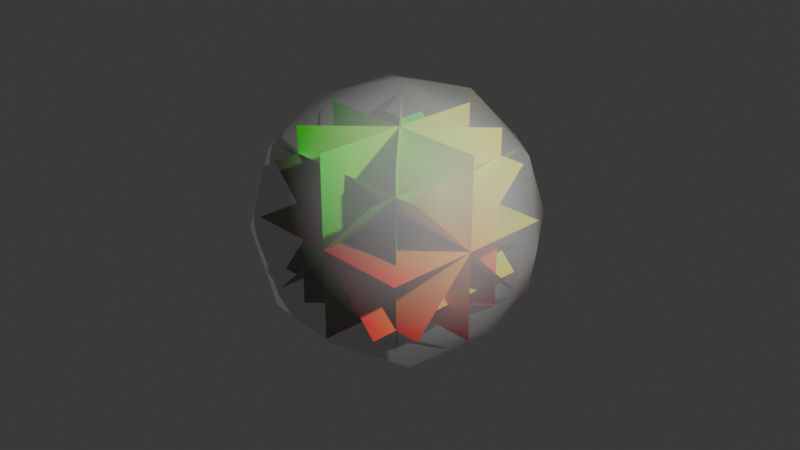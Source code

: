 # Source: quadMesh.blend  (saved by Blender 4.4.30; exported with 4.5.12 LTS)
import bpy
from mathutils import Matrix  # noqa: F401  (used for matrix-valued properties, if any)

bpy.ops.wm.read_factory_settings(use_empty=True)
scene = bpy.context.scene
scene.name = 'Scene'

# ---- collections
col_collection = bpy.data.collections.new('Collection'); scene.collection.children.link(col_collection)

# ---- images (referenced by path relative to the original .blend; pixels are not part of the script)
import os
ASSET_DIR = os.environ.get("B2B_ASSET_DIR", "")  # directory of the original .blend (textures are referenced by path, not embedded)
HERE = os.path.dirname(os.path.abspath(__file__))  # packed textures are extracted next to this script under _unpacked/

def load_image(name, relpath, width, height, colorspace="sRGB"):
    """Load a texture the original file referenced (path relative to the .blend, or extracted next to this script)."""
    p = next((c for c in (os.path.join(HERE, relpath), os.path.join(ASSET_DIR, relpath)) if relpath and os.path.exists(c)), "")
    if p:
        img = bpy.data.images.load(p, check_existing=True)
        img.name = name
    else:  # same state as the original file: an image datablock whose file is absent (Cycles renders it pink)
        img = bpy.data.images.new(name, width, height)
        img.source = "FILE"
        img.filepath = "//" + (relpath or name)
    img.colorspace_settings.name = colorspace
    return img
img_map2_png = load_image('map2.png', 'map2.png', 1024, 1024, 'sRGB')

# ---- materials (node trees are filled in below, after node groups)
mat_quad_material = bpy.data.materials.new('quad_material')
mat_sphere_material = bpy.data.materials.new('sphere_material')

# ---- material node trees
mat_quad_material.use_nodes = True; mat_quad_material.node_tree.nodes.clear()
_N = mat_quad_material.node_tree.nodes; _L = mat_quad_material.node_tree.links
n0 = _N.new('ShaderNodeBsdfPrincipled'); n0.name = 'Principled BSDF'; n0.location = (10, 300)
n1 = _N.new('ShaderNodeOutputMaterial'); n1.name = 'Material Output'; n1.location = (300, 300)
n2 = _N.new('ShaderNodeTexImage'); n2.name = 'Image Texture'; n2.location = (-1691, 415)
n2.image = img_map2_png
n3 = _N.new('ShaderNodeUVMap'); n3.name = 'UV Map'; n3.location = (-1033, 30)
_L.new(n0.outputs[0], n1.inputs[0])
_L.new(n3.outputs[0], n0.inputs[0])
n1.is_active_output = True
mat_sphere_material.use_nodes = True; mat_sphere_material.node_tree.nodes.clear()
_N = mat_sphere_material.node_tree.nodes; _L = mat_sphere_material.node_tree.links
n0 = _N.new('ShaderNodeBsdfPrincipled'); n0.name = 'Principled BSDF'; n0.location = (10, 300)
n0.inputs[4].default_value = 0.2591
n1 = _N.new('ShaderNodeOutputMaterial'); n1.name = 'Material Output'; n1.location = (300, 300)
_L.new(n0.outputs[0], n1.inputs[0])
n1.is_active_output = True

# ---- world
world_world = bpy.data.worlds.new('World'); scene.world = world_world
world_world.use_nodes = True; world_world.node_tree.nodes.clear()
_N = world_world.node_tree.nodes; _L = world_world.node_tree.links
n0 = _N.new('ShaderNodeOutputWorld'); n0.name = 'World Output'; n0.location = (300, 300)
n1 = _N.new('ShaderNodeBackground'); n1.name = 'Background'; n1.location = (10, 300)
n1.inputs[0].default_value = (0.05088, 0.05088, 0.05088, 1.0)
_L.new(n1.outputs[0], n0.inputs[0])
n0.is_active_output = True
world_world.color = (0.05088, 0.05088, 0.05088)
world_world.sun_shadow_jitter_overblur = 0.0

# ---- cameras
cam_camera = bpy.data.cameras.new('Camera')
cam_camera.clip_end = 100.0
cam_camera.ortho_scale = 7.314

# ---- lights
light_light = bpy.data.lights.new('Light', 'POINT')
light_light.energy = 1000.0
light_light.shadow_soft_size = 0.1

# ---- meshes
me_mesh = bpy.data.meshes.new('Mesh')
me_mesh.from_pydata([(-1.0, -1.0, 0.0), (1.0, -1.0, 0.0), (-1.0, 1.0, 0.0), (1.0, 1.0, 0.0), (-1.0, -0.7071, 0.7071), (1.0, -0.7071, 0.7071), (-1.0, 0.7071, -0.7071), (1.0, 0.7071, -0.7071), (-1.0, -0.7071, -0.7071), (1.0, -0.7071, -0.7071), (-1.0, 0.7071, 0.7071), (1.0, 0.7071, 0.7071), (-1.0, 0.0, -1.0), (1.0, 0.0, -1.0), (-1.0, 0.0, 1.0), (1.0, 0.0, 1.0), (-0.7071, -1.207, -0.2071), (0.7071, -0.2071, -1.207), (-0.7071, 0.2071, 1.207), (0.7071, 1.207, 0.2071), (0.0, -1.414, 0.0), (-8.742e-08, 0.0, -1.414), (8.742e-08, 0.0, 1.414), (0.0, 1.414, 0.0), (0.7071, -1.207, -0.2071), (-0.7071, -0.2071, -1.207), (0.7071, 0.2071, 1.207), (-0.7071, 1.207, 0.2071), (-0.7071, -1.207, 0.2071), (-0.7071, 0.2071, -1.207), (0.7071, -0.2071, 1.207), (0.7071, 1.207, -0.2071), (-0.7071, -0.2071, 1.207), (0.7071, -1.207, 0.2071), (-0.7071, 1.207, -0.2071), (0.7071, 0.2071, -1.207)], [], [(0, 1, 3, 2), (4, 5, 7, 6), (8, 9, 11, 10), (12, 13, 15, 14), (16, 17, 19, 18), (20, 21, 23, 22), (24, 25, 27, 26), (28, 29, 31, 30), (32, 33, 35, 34)])
_uv = me_mesh.uv_layers.new(name='UVMap')
_uv.uv.foreach_set('vector', [0.0, 0.0, 1.0, 0.0, 1.0, 1.0, 0.0, 1.0, 0.0, 0.0, 1.0, 0.0, 1.0, 1.0, 0.0, 1.0, 0.0, 0.0, 1.0, 0.0, 1.0, 1.0, 0.0, 1.0, 0.0, 0.0, 1.0, 0.0, 1.0, 1.0, 0.0, 1.0, 0.0, 0.0, 1.0, 0.0, 1.0, 1.0, 0.0, 1.0, 0.0, 0.0, 1.0, 0.0, 1.0, 1.0, 0.0, 1.0, 0.0, 0.0, 1.0, 0.0, 1.0, 1.0, 0.0, 1.0, 0.0, 0.0, 1.0, 0.0, 1.0, 1.0, 0.0, 1.0, 0.0, 0.0, 1.0, 0.0, 1.0, 1.0, 0.0, 1.0])
me_mesh.materials.append(mat_quad_material)
me_mesh.update()
me_icosphere = bpy.data.meshes.new('Icosphere')
me_icosphere.from_pydata([(0.0, 0.0, -1.497), (1.084, -0.7873, -0.6697), (-0.4139, -1.274, -0.6697), (-1.339, 0.0, -0.6697), (-0.4139, 1.274, -0.6697), (1.084, 0.7873, -0.6697), (0.4139, -1.274, 0.6697), (-1.084, -0.7873, 0.6697), (-1.084, 0.7873, 0.6697), (0.4139, 1.274, 0.6697), (1.339, 0.0, 0.6697), (0.0, 0.0, 1.497), (-0.2433, -0.7487, -1.274), (0.6369, -0.4627, -1.274), (0.3936, -1.211, -0.7873), (1.274, 0.0, -0.7873), (0.6369, 0.4627, -1.274), (-0.7873, 0.0, -1.274), (-1.031, -0.7487, -0.7873), (-0.2433, 0.7487, -1.274), (-1.031, 0.7487, -0.7873), (0.3936, 1.211, -0.7873), (1.424, -0.4627, 0.0), (1.424, 0.4627, 0.0), (0.0, -1.497, 0.0), (0.8802, -1.211, 0.0), (-1.424, -0.4627, 0.0), (-0.8802, -1.211, 0.0), (-0.8802, 1.211, 0.0), (-1.424, 0.4627, 0.0), (0.8802, 1.211, 0.0), (0.0, 1.497, 0.0), (1.031, -0.7487, 0.7873), (-0.3936, -1.211, 0.7873), (-1.274, 0.0, 0.7873), (-0.3936, 1.211, 0.7873), (1.031, 0.7487, 0.7873), (0.2433, -0.7487, 1.274), (0.7873, 0.0, 1.274), (-0.6369, -0.4627, 1.274), (-0.6369, 0.4627, 1.274), (0.2433, 0.7487, 1.274)], [], [(0, 13, 12), (1, 13, 15), (0, 12, 17), (0, 17, 19), (0, 19, 16), (1, 15, 22), (2, 14, 24), (3, 18, 26), (4, 20, 28), (5, 21, 30), (1, 22, 25), (2, 24, 27), (3, 26, 29), (4, 28, 31), (5, 30, 23), (6, 32, 37), (7, 33, 39), (8, 34, 40), (9, 35, 41), (10, 36, 38), (38, 41, 11), (38, 36, 41), (36, 9, 41), (41, 40, 11), (41, 35, 40), (35, 8, 40), (40, 39, 11), (40, 34, 39), (34, 7, 39), (39, 37, 11), (39, 33, 37), (33, 6, 37), (37, 38, 11), (37, 32, 38), (32, 10, 38), (23, 36, 10), (23, 30, 36), (30, 9, 36), (31, 35, 9), (31, 28, 35), (28, 8, 35), (29, 34, 8), (29, 26, 34), (26, 7, 34), (27, 33, 7), (27, 24, 33), (24, 6, 33), (25, 32, 6), (25, 22, 32), (22, 10, 32), (30, 31, 9), (30, 21, 31), (21, 4, 31), (28, 29, 8), (28, 20, 29), (20, 3, 29), (26, 27, 7), (26, 18, 27), (18, 2, 27), (24, 25, 6), (24, 14, 25), (14, 1, 25), (22, 23, 10), (22, 15, 23), (15, 5, 23), (16, 21, 5), (16, 19, 21), (19, 4, 21), (19, 20, 4), (19, 17, 20), (17, 3, 20), (17, 18, 3), (17, 12, 18), (12, 2, 18), (15, 16, 5), (15, 13, 16), (13, 0, 16), (12, 14, 2), (12, 13, 14), (13, 1, 14)])
me_icosphere.polygons.foreach_set('use_smooth', [True] * 80)
_uv = me_icosphere.uv_layers.new(name='UVMap')
_uv.uv.foreach_set('vector', [0.1818, 0.0, 0.2273, 0.07873, 0.1364, 0.07873, 0.2727, 0.1575, 0.3182, 0.07873, 0.3636, 0.1575, 0.9091, 0.0, 0.9545, 0.07873, 0.8636, 0.07873, 0.7273, 0.0, 0.7727, 0.07873, 0.6818, 0.07873, 0.5455, 0.0, 0.5909, 0.07873, 0.5, 0.07873, 0.2727, 0.1575, 0.3636, 0.1575, 0.3182, 0.2362, 0.09091, 0.1575, 0.1818, 0.1575, 0.1364, 0.2362, 0.8182, 0.1575, 0.9091, 0.1575, 0.8636, 0.2362, 0.6364, 0.1575, 0.7273, 0.1575, 0.6818, 0.2362, 0.4545, 0.1575, 0.5455, 0.1575, 0.5, 0.2362, 0.2727, 0.1575, 0.3182, 0.2362, 0.2273, 0.2362, 0.09091, 0.1575, 0.1364, 0.2362, 0.04546, 0.2362, 0.8182, 0.1575, 0.8636, 0.2362, 0.7727, 0.2362, 0.6364, 0.1575, 0.6818, 0.2362, 0.5909, 0.2362, 0.4545, 0.1575, 0.5, 0.2362, 0.4091, 0.2362, 0.1818, 0.3149, 0.2727, 0.3149, 0.2273, 0.3937, 0.0, 0.3149, 0.09091, 0.3149, 0.04546, 0.3937, 0.7273, 0.3149, 0.8182, 0.3149, 0.7727, 0.3937, 0.5455, 0.3149, 0.6364, 0.3149, 0.5909, 0.3937, 0.3636, 0.3149, 0.4545, 0.3149, 0.4091, 0.3937, 0.4091, 0.3937, 0.5, 0.3937, 0.4545, 0.4724, 0.4091, 0.3937, 0.4545, 0.3149, 0.5, 0.3937, 0.4545, 0.3149, 0.5455, 0.3149, 0.5, 0.3937, 0.5909, 0.3937, 0.6818, 0.3937, 0.6364, 0.4724, 0.5909, 0.3937, 0.6364, 0.3149, 0.6818, 0.3937, 0.6364, 0.3149, 0.7273, 0.3149, 0.6818, 0.3937, 0.7727, 0.3937, 0.8636, 0.3937, 0.8182, 0.4724, 0.7727, 0.3937, 0.8182, 0.3149, 0.8636, 0.3937, 0.8182, 0.3149, 0.9091, 0.3149, 0.8636, 0.3937, 0.04546, 0.3937, 0.1364, 0.3937, 0.09091, 0.4724, 0.04546, 0.3937, 0.09091, 0.3149, 0.1364, 0.3937, 0.09091, 0.3149, 0.1818, 0.3149, 0.1364, 0.3937, 0.2273, 0.3937, 0.3182, 0.3937, 0.2727, 0.4724, 0.2273, 0.3937, 0.2727, 0.3149, 0.3182, 0.3937, 0.2727, 0.3149, 0.3636, 0.3149, 0.3182, 0.3937, 0.4091, 0.2362, 0.4545, 0.3149, 0.3636, 0.3149, 0.4091, 0.2362, 0.5, 0.2362, 0.4545, 0.3149, 0.5, 0.2362, 0.5455, 0.3149, 0.4545, 0.3149, 0.5909, 0.2362, 0.6364, 0.3149, 0.5455, 0.3149, 0.5909, 0.2362, 0.6818, 0.2362, 0.6364, 0.3149, 0.6818, 0.2362, 0.7273, 0.3149, 0.6364, 0.3149, 0.7727, 0.2362, 0.8182, 0.3149, 0.7273, 0.3149, 0.7727, 0.2362, 0.8636, 0.2362, 0.8182, 0.3149, 0.8636, 0.2362, 0.9091, 0.3149, 0.8182, 0.3149, 0.04546, 0.2362, 0.09091, 0.3149, 0.0, 0.3149, 0.04546, 0.2362, 0.1364, 0.2362, 0.09091, 0.3149, 0.1364, 0.2362, 0.1818, 0.3149, 0.09091, 0.3149, 0.2273, 0.2362, 0.2727, 0.3149, 0.1818, 0.3149, 0.2273, 0.2362, 0.3182, 0.2362, 0.2727, 0.3149, 0.3182, 0.2362, 0.3636, 0.3149, 0.2727, 0.3149, 0.5, 0.2362, 0.5909, 0.2362, 0.5455, 0.3149, 0.5, 0.2362, 0.5455, 0.1575, 0.5909, 0.2362, 0.5455, 0.1575, 0.6364, 0.1575, 0.5909, 0.2362, 0.6818, 0.2362, 0.7727, 0.2362, 0.7273, 0.3149, 0.6818, 0.2362, 0.7273, 0.1575, 0.7727, 0.2362, 0.7273, 0.1575, 0.8182, 0.1575, 0.7727, 0.2362, 0.8636, 0.2362, 0.9545, 0.2362, 0.9091, 0.3149, 0.8636, 0.2362, 0.9091, 0.1575, 0.9545, 0.2362, 0.9091, 0.1575, 1.0, 0.1575, 0.9545, 0.2362, 0.1364, 0.2362, 0.2273, 0.2362, 0.1818, 0.3149, 0.1364, 0.2362, 0.1818, 0.1575, 0.2273, 0.2362, 0.1818, 0.1575, 0.2727, 0.1575, 0.2273, 0.2362, 0.3182, 0.2362, 0.4091, 0.2362, 0.3636, 0.3149, 0.3182, 0.2362, 0.3636, 0.1575, 0.4091, 0.2362, 0.3636, 0.1575, 0.4545, 0.1575, 0.4091, 0.2362, 0.5, 0.07873, 0.5455, 0.1575, 0.4545, 0.1575, 0.5, 0.07873, 0.5909, 0.07873, 0.5455, 0.1575, 0.5909, 0.07873, 0.6364, 0.1575, 0.5455, 0.1575, 0.6818, 0.07873, 0.7273, 0.1575, 0.6364, 0.1575, 0.6818, 0.07873, 0.7727, 0.07873, 0.7273, 0.1575, 0.7727, 0.07873, 0.8182, 0.1575, 0.7273, 0.1575, 0.8636, 0.07873, 0.9091, 0.1575, 0.8182, 0.1575, 0.8636, 0.07873, 0.9545, 0.07873, 0.9091, 0.1575, 0.9545, 0.07873, 1.0, 0.1575, 0.9091, 0.1575, 0.3636, 0.1575, 0.4091, 0.07873, 0.4545, 0.1575, 0.3636, 0.1575, 0.3182, 0.07873, 0.4091, 0.07873, 0.3182, 0.07873, 0.3636, 0.0, 0.4091, 0.07873, 0.1364, 0.07873, 0.1818, 0.1575, 0.09091, 0.1575, 0.1364, 0.07873, 0.2273, 0.07873, 0.1818, 0.1575, 0.2273, 0.07873, 0.2727, 0.1575, 0.1818, 0.1575])
me_icosphere.materials.append(mat_sphere_material)
me_icosphere.update()

# ---- objects
ob_light = bpy.data.objects.new('Light', light_light)
ob_camera = bpy.data.objects.new('Camera', cam_camera)
ob_quads = bpy.data.objects.new('Quads', me_mesh)
ob_icosphere = bpy.data.objects.new('Icosphere', me_icosphere)

# ---- transforms, parenting, visibility, modifiers, constraints
ob_light.location = (4.076, -0.4575, 3.401)
ob_light.rotation_euler = (0.6503, 0.05522, 1.866)
ob_light.lock_rotations_4d = False
ob_light.empty_display_type = 'ARROWS'
ob_light.color = (0.0, 0.0, 0.0, 0.0)
ob_light.lineart.crease_threshold = 0.0
ob_camera.location = (7.359, -6.926, 4.958)
ob_camera.rotation_euler = (1.109, 0.0, 0.8149)
ob_camera.lock_rotations_4d = False
ob_camera.empty_display_type = 'ARROWS'
ob_camera.color = (0.0, 0.0, 0.0, 0.0)
ob_camera.display_type = 'WIRE'
ob_camera.lineart.crease_threshold = 0.0
ob_quads.location = (0.0, 0.0, 0.0)
ob_quads.rotation_euler = (0.7854, -0.0, 0.0)
ob_icosphere.location = (0.0, 0.0, 0.0)

# ---- collection membership
col_collection.objects.link(ob_light)
col_collection.objects.link(ob_camera)
col_collection.objects.link(ob_quads)
col_collection.objects.link(ob_icosphere)

# ---- scene / render settings (as saved in the file)
scene.camera = ob_camera
scene.frame_start = 1; scene.frame_end = 250; scene.frame_set(28)
scene.render.engine = 'CYCLES'
scene.render.preview_pixel_size = '1'
bpy.context.view_layer.update()
